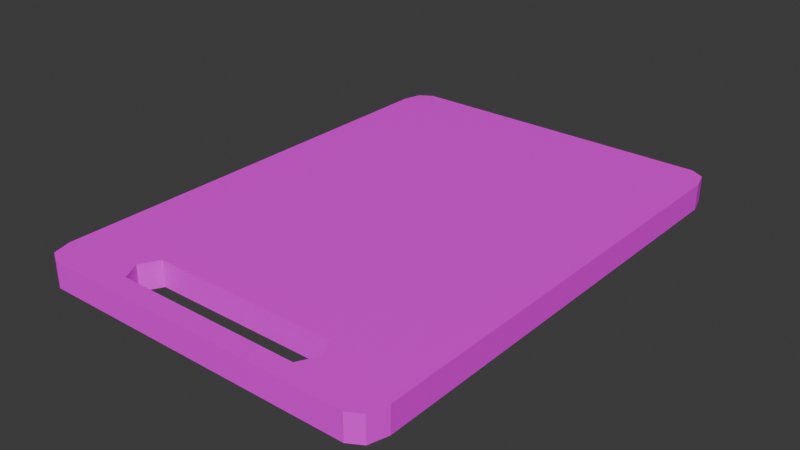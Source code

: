 # Source: CuttingBoard.blend  (saved by Blender 5.0.119; exported with 4.5.12 LTS)
import bpy
from mathutils import Matrix  # noqa: F401  (used for matrix-valued properties, if any)

bpy.ops.wm.read_factory_settings(use_empty=True)
scene = bpy.context.scene
scene.name = 'Scene'

# ---- collections
col_collection = bpy.data.collections.new('Collection'); scene.collection.children.link(col_collection)

# ---- images (referenced by path relative to the original .blend; pixels are not part of the script)
import os
ASSET_DIR = os.environ.get("B2B_ASSET_DIR", "")  # directory of the original .blend (textures are referenced by path, not embedded)
HERE = os.path.dirname(os.path.abspath(__file__))  # packed textures are extracted next to this script under _unpacked/

def load_image(name, relpath, width, height, colorspace="sRGB"):
    """Load a texture the original file referenced (path relative to the .blend, or extracted next to this script)."""
    p = next((c for c in (os.path.join(HERE, relpath), os.path.join(ASSET_DIR, relpath)) if relpath and os.path.exists(c)), "")
    if p:
        img = bpy.data.images.load(p, check_existing=True)
        img.name = name
    else:  # same state as the original file: an image datablock whose file is absent (Cycles renders it pink)
        img = bpy.data.images.new(name, width, height)
        img.source = "FILE"
        img.filepath = "//" + (relpath or name)
    img.colorspace_settings.name = colorspace
    return img
img_cube_base_color = load_image('Cube Base Color', '', 1024, 1024, 'sRGB')

# ---- materials (node trees are filled in below, after node groups)
mat_material_001 = bpy.data.materials.new('Material.001')

# ---- material node trees
mat_material_001.use_nodes = True; mat_material_001.node_tree.nodes.clear()
_N = mat_material_001.node_tree.nodes; _L = mat_material_001.node_tree.links
n0 = _N.new('ShaderNodeBsdfPrincipled'); n0.name = 'Principled BSDF'; n0.location = (-200, 100)
n1 = _N.new('ShaderNodeOutputMaterial'); n1.name = 'Material Output'; n1.location = (200, 100)
n2 = _N.new('ShaderNodeTexImage'); n2.name = 'Image Texture'; n2.location = (-490, 71)
n2.image = img_cube_base_color
_L.new(n0.outputs[0], n1.inputs[0])
_L.new(n2.outputs[0], n0.inputs[0])
n1.is_active_output = True

# ---- world
world_world = bpy.data.worlds.new('World'); scene.world = world_world
world_world.use_nodes = True; world_world.node_tree.nodes.clear()
_N = world_world.node_tree.nodes; _L = world_world.node_tree.links
n0 = _N.new('ShaderNodeOutputWorld'); n0.name = 'World Output'; n0.location = (200, 100)
n1 = _N.new('ShaderNodeBackground'); n1.name = 'Background'; n1.location = (-200, 100)
n1.inputs[0].default_value = (0.05088, 0.05088, 0.05088, 1.0)
_L.new(n1.outputs[0], n0.inputs[0])
n0.is_active_output = True
world_world.color = (0.05088, 0.05088, 0.05088)
world_world.sun_shadow_jitter_overblur = 0.0

# ---- meshes
me_cube_001 = bpy.data.meshes.new('Cube.001')
me_cube_001.from_pydata([(-1.0, -0.8457, -1.0), (-1.0, -0.8457, 1.0), (1.0, -0.8457, -1.0), (1.0, -0.8457, 1.0), (-0.5272, -0.9203, 1.0), (-0.5272, -0.7712, 1.0), (-0.5826, -0.8457, 1.0), (0.5272, -0.7712, 1.0), (0.5272, -0.9203, 1.0), (0.5826, -0.8457, 1.0), (-0.5826, -0.8457, -1.0), (0.5826, -0.8457, -1.0), (0.5272, -0.9203, -1.0), (-0.5272, -0.9203, -1.0), (-0.5272, -0.7712, -1.0), (0.5272, -0.7712, -1.0), (-0.8946, -1.0, -1.0), (-1.0, -0.8946, -1.0), (-0.9691, -0.9691, -1.0), (-1.0, -0.8946, 1.0), (-0.8946, -1.0, 1.0), (-0.9691, -0.9691, 1.0), (-1.0, 0.8946, -1.0), (-0.8946, 1.0, -1.0), (-0.9691, 0.9691, -1.0), (-0.8946, 1.0, 1.0), (-1.0, 0.8946, 1.0), (-0.9691, 0.9691, 1.0), (1.0, -0.8946, -1.0), (0.8946, -1.0, -1.0), (0.9691, -0.9691, -1.0), (0.8946, -1.0, 1.0), (1.0, -0.8946, 1.0), (0.9691, -0.9691, 1.0), (0.8946, 1.0, -1.0), (1.0, 0.8946, -1.0), (0.9691, 0.9691, -1.0), (1.0, 0.8946, 1.0), (0.8946, 1.0, 1.0), (0.9691, 0.9691, 1.0)], [], [(14, 5, 6, 10), (6, 4, 13, 10), (15, 7, 5, 14), (8, 9, 11, 12), (11, 9, 7, 15), (4, 8, 12, 13), (22, 26, 27, 24), (24, 27, 25, 23), (34, 38, 39, 36), (36, 39, 37, 35), (28, 32, 33, 30), (30, 33, 31, 29), (16, 20, 21, 18), (18, 21, 19, 17), (11, 2, 28, 30, 29, 16, 18, 17, 0, 10, 13, 12), (29, 31, 20, 16), (17, 19, 1, 0), (1, 19, 21, 20, 31, 33, 32, 3, 9, 8, 4, 6), (10, 0, 22, 24, 23, 34, 36, 35, 2, 11, 15, 14), (0, 1, 26, 22), (23, 25, 38, 34), (25, 27, 26, 1, 6, 5, 7, 9, 3, 37, 39, 38), (2, 3, 32, 28), (35, 37, 3, 2)])
_uv = me_cube_001.uv_layers.new(name='UVMap')
_uv.uv.foreach_set('vector', [0.3515, 1.0, 0.3515, 0.6667, 0.3639, 0.6667, 0.3639, 1.0, 0.3639, 0.6667, 0.3763, 0.6667, 0.3763, 1.0, 0.3639, 1.0, 0.0, 1.0, 0.0, 0.6667, 0.1757, 0.6667, 0.1757, 1.0, 0.3763, 0.6667, 0.3888, 0.6667, 0.3888, 1.0, 0.3763, 1.0, 0.3888, 1.0, 0.3888, 0.6667, 0.4012, 0.6667, 0.4012, 1.0, 0.1757, 0.6667, 0.3515, 0.6667, 0.3515, 1.0, 0.1757, 1.0, 0.644, 0.3333, 0.644, 0.0, 0.6564, 0.0, 0.6564, 0.3333, 0.3333, 0.6667, 0.3333, 0.3333, 0.3458, 0.3333, 0.3458, 0.6667, 0.644, 0.6667, 0.644, 0.3333, 0.6564, 0.3333, 0.6564, 0.6667, 0.6564, 0.3333, 0.6564, 0.0, 0.6688, 0.0, 0.6688, 0.3333, 0.967, 0.3333, 0.967, 0.0, 0.9794, 0.0, 0.9794, 0.3333, 0.6564, 0.6667, 0.6564, 0.3333, 0.6688, 0.3333, 0.6688, 0.6667, 0.967, 0.6667, 0.967, 0.3333, 0.9794, 0.3333, 0.9794, 0.6667, 0.3333, 0.3333, 0.3333, 0.0, 0.3458, 0.0, 0.3458, 0.3333, 0.02571, 0.2638, 0.02571, 0.3333, 0.01756, 0.3333, 0.005144, 0.3282, 1.59e-08, 0.3158, 3.841e-08, 0.01756, 0.005144, 0.005144, 0.01756, 1.326e-09, 0.02571, 1.941e-09, 0.02571, 0.06956, 0.01328, 0.0788, 0.01328, 0.2545, 0.6688, 0.6667, 0.6688, 0.3333, 0.967, 0.3333, 0.967, 0.6667, 0.3458, 0.3333, 0.3458, 0.0, 0.3539, 0.0, 0.3539, 0.3333, 0.02571, 0.6667, 0.01756, 0.6667, 0.005144, 0.6615, 1.06e-08, 0.6491, 3.311e-08, 0.3509, 0.005144, 0.3385, 0.01756, 0.3333, 0.02571, 0.3333, 0.02571, 0.4029, 0.01328, 0.4121, 0.01328, 0.5879, 0.02571, 0.5971, 0.02571, 0.06956, 0.02571, 1.941e-09, 0.3158, 2.384e-08, 0.3282, 0.005144, 0.3333, 0.01756, 0.3333, 0.3158, 0.3282, 0.3282, 0.3158, 0.3333, 0.02571, 0.3333, 0.02571, 0.2638, 0.03814, 0.2545, 0.03814, 0.0788, 0.3539, 0.3333, 0.3539, 0.0, 0.644, 0.0, 0.644, 0.3333, 0.3458, 0.6667, 0.3458, 0.3333, 0.644, 0.3333, 0.644, 0.6667, 0.3333, 0.6491, 0.3282, 0.6615, 0.3158, 0.6667, 0.02571, 0.6667, 0.02571, 0.5971, 0.03814, 0.5879, 0.03814, 0.4121, 0.02571, 0.4029, 0.02571, 0.3333, 0.3158, 0.3333, 0.3282, 0.3385, 0.3333, 0.3509, 0.9589, 0.3333, 0.9589, 0.0, 0.967, 0.0, 0.967, 0.3333, 0.6688, 0.3333, 0.6688, 0.0, 0.9589, 0.0, 0.9589, 0.3333])
me_cube_001.materials.append(mat_material_001)
me_cube_001.update()

# ---- objects
ob_cube = bpy.data.objects.new('Cube', me_cube_001)

# ---- transforms, parenting, visibility, modifiers, constraints
ob_cube.location = (0.0, 0.0, 0.0)
ob_cube.scale = (1.0, 1.403, 0.07259)

# ---- collection membership
col_collection.objects.link(ob_cube)

# ---- scene / render settings (as saved in the file)
scene.frame_start = 1; scene.frame_end = 250; scene.frame_set(1)
scene.render.engine = 'BLENDER_EEVEE_NEXT'
scene.render.bake_bias = 0.0
scene.render.bake_samples = 0
scene.cycles.sampling_pattern = 'TABULATED_SOBOL'
scene.eevee.use_volume_custom_range = False
bpy.context.view_layer.update()

# ---- added for rendering (the .blend has no active camera and no usable light): camera, sun
cam_auto = bpy.data.cameras.new('AutoCamera')
cam_auto.lens = 50.0
cam_auto.sensor_width = 36.0
cam_auto.clip_end = 1000.0
ob_auto_camera = bpy.data.objects.new('AutoCamera', cam_auto)
scene.collection.objects.link(ob_auto_camera)
ob_auto_camera.location = (3.19037, -3.82845, 2.5523)
ob_auto_camera.rotation_euler = (1.09748, -7.21219e-08, 0.694738)
scene.camera = ob_auto_camera
light_auto_sun = bpy.data.lights.new('AutoSun', 'SUN')
light_auto_sun.energy = 3.0
light_auto_sun.angle = 0.0523599
ob_auto_sun = bpy.data.objects.new('AutoSun', light_auto_sun)
scene.collection.objects.link(ob_auto_sun)
ob_auto_sun.rotation_euler = (0.872665, 0.174533, 0.523599)
bpy.context.view_layer.update()
